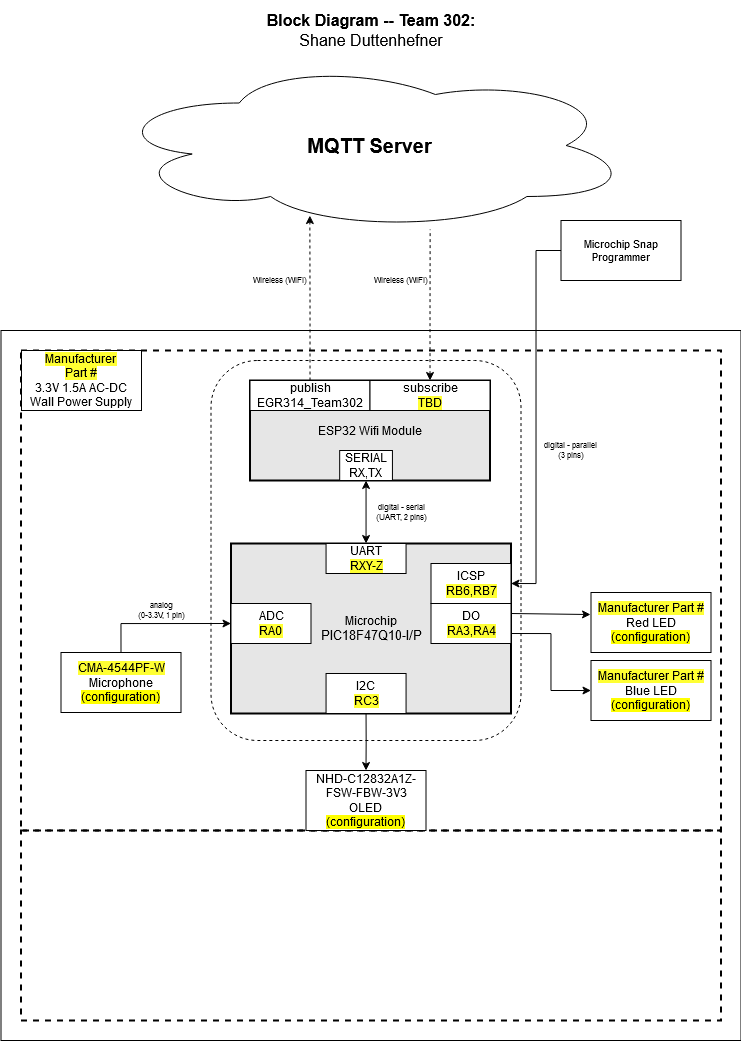

The diagram above was exported from draw.io. Its source (the exported page's mxGraphModel, read from the mxfile embedded in the PNG):
<mxGraphModel dx="3025.5" dy="872" grid="1" gridSize="10" guides="1" tooltips="1" connect="1" arrows="1" fold="1" page="1" pageScale="1.5" pageWidth="1169" pageHeight="827" background="#ffffff" math="0" shadow="0">
  <root>
    <mxCell id="0" style=";html=1;" />
    <mxCell id="1" style=";html=1;" parent="0" />
    <mxCell id="aC57QmPyYTqG6Asludqg-9" value="" style="rounded=0;whiteSpace=wrap;html=1;fontSize=16;" parent="1" vertex="1">
      <mxGeometry x="-20" y="350" width="740" height="710" as="geometry" />
    </mxCell>
    <mxCell id="zSoxXOAhGFOt2usmLHU0-1" value="" style="rounded=0;whiteSpace=wrap;html=1;fillColor=none;dashed=1;strokeWidth=2;" parent="1" vertex="1">
      <mxGeometry y="370" width="700" height="480" as="geometry" />
    </mxCell>
    <mxCell id="S8yp5X4-lJhxRksTFqpk-14" value="" style="rounded=1;whiteSpace=wrap;html=1;fillColor=none;dashed=1;" parent="1" vertex="1">
      <mxGeometry x="190" y="380" width="310" height="380" as="geometry" />
    </mxCell>
    <mxCell id="zSoxXOAhGFOt2usmLHU0-2" value="" style="rounded=0;whiteSpace=wrap;html=1;fillColor=none;dashed=1;strokeWidth=2;" parent="1" vertex="1">
      <mxGeometry y="850" width="700" height="190" as="geometry" />
    </mxCell>
    <mxCell id="9j5Bc3N9rgv02oG_bQQu-1" value="&lt;b&gt;&lt;font style=&quot;font-size: 20px&quot;&gt;MQTT Server&lt;/font&gt;&lt;/b&gt;" style="ellipse;shape=cloud;whiteSpace=wrap;html=1;" parent="1" vertex="1">
      <mxGeometry x="87.5" y="80" width="523" height="170" as="geometry" />
    </mxCell>
    <mxCell id="J8ns3n-xOa6iXa_PQh_Z-5" style="edgeStyle=orthogonalEdgeStyle;rounded=0;orthogonalLoop=1;jettySize=auto;html=1;exitX=0.5;exitY=0;exitDx=0;exitDy=0;entryX=0;entryY=0.5;entryDx=0;entryDy=0;" parent="1" source="9j5Bc3N9rgv02oG_bQQu-11" target="9j5Bc3N9rgv02oG_bQQu-30" edge="1">
      <mxGeometry relative="1" as="geometry" />
    </mxCell>
    <mxCell id="9j5Bc3N9rgv02oG_bQQu-11" value="&lt;div&gt;&lt;div&gt;&lt;span style=&quot;background-color: rgb(255 , 255 , 51)&quot;&gt;CMA-4544PF-W&lt;/span&gt;&lt;/div&gt;Microphone&lt;br&gt;&lt;/div&gt;&lt;div&gt;&lt;span style=&quot;background-color: rgb(255 , 255 , 0)&quot;&gt;(configuration)&lt;/span&gt;&lt;br&gt;&lt;/div&gt;" style="rounded=0;whiteSpace=wrap;html=1;" parent="1" vertex="1">
      <mxGeometry x="40" y="672" width="120" height="60" as="geometry" />
    </mxCell>
    <mxCell id="9j5Bc3N9rgv02oG_bQQu-47" value="" style="group;strokeWidth=1;" parent="1" connectable="0" vertex="1">
      <mxGeometry x="240" y="563" width="250" height="190" as="geometry" />
    </mxCell>
    <mxCell id="9j5Bc3N9rgv02oG_bQQu-6" value="&lt;div&gt;Microchip&lt;/div&gt;&lt;div&gt;&lt;span style=&quot;font-size: 10pt ; font-family: &amp;#34;arial&amp;#34; ; font-style: normal&quot;&gt;PIC18F47Q10-I/P&lt;/span&gt;&lt;/div&gt;" style="rounded=0;whiteSpace=wrap;html=1;strokeWidth=2;fillColor=#E6E6E6;" parent="9j5Bc3N9rgv02oG_bQQu-47" vertex="1">
      <mxGeometry x="-30" width="280" height="170" as="geometry" />
    </mxCell>
    <mxCell id="9j5Bc3N9rgv02oG_bQQu-30" value="&lt;div&gt;ADC&lt;/div&gt;&lt;div&gt;&lt;span style=&quot;background-color: rgb(255 , 255 , 51)&quot;&gt;RA0&lt;br&gt;&lt;/span&gt;&lt;/div&gt;" style="rounded=0;whiteSpace=wrap;html=1;" parent="9j5Bc3N9rgv02oG_bQQu-47" vertex="1">
      <mxGeometry x="-30" y="60" width="80" height="40" as="geometry" />
    </mxCell>
    <mxCell id="9j5Bc3N9rgv02oG_bQQu-31" value="&lt;div&gt;DO&lt;/div&gt;&lt;span style=&quot;background-color: rgb(255 , 255 , 51)&quot;&gt;RA3,RA4&lt;/span&gt;" style="rounded=0;whiteSpace=wrap;html=1;" parent="9j5Bc3N9rgv02oG_bQQu-47" vertex="1">
      <mxGeometry x="170" y="60" width="80" height="40" as="geometry" />
    </mxCell>
    <mxCell id="9j5Bc3N9rgv02oG_bQQu-33" value="&lt;div&gt;I2C&lt;br&gt;&lt;/div&gt;&lt;div&gt;&lt;span style=&quot;background-color: rgb(255, 255, 51);&quot;&gt;RC3&lt;/span&gt;&lt;/div&gt;" style="rounded=0;whiteSpace=wrap;html=1;" parent="9j5Bc3N9rgv02oG_bQQu-47" vertex="1">
      <mxGeometry x="65.06" y="130" width="80" height="40" as="geometry" />
    </mxCell>
    <mxCell id="9j5Bc3N9rgv02oG_bQQu-40" value="&lt;div&gt;UART&lt;/div&gt;&lt;span style=&quot;background-color: rgb(255 , 255 , 51)&quot;&gt;RXY-Z&lt;/span&gt;" style="rounded=0;whiteSpace=wrap;html=1;" parent="9j5Bc3N9rgv02oG_bQQu-47" vertex="1">
      <mxGeometry x="65.06" width="80" height="30" as="geometry" />
    </mxCell>
    <mxCell id="aC57QmPyYTqG6Asludqg-1" value="&lt;div&gt;ICSP&lt;/div&gt;&lt;span style=&quot;background-color: rgb(255 , 255 , 51)&quot;&gt;RB6,RB7&lt;/span&gt;" style="rounded=0;whiteSpace=wrap;html=1;" parent="9j5Bc3N9rgv02oG_bQQu-47" vertex="1">
      <mxGeometry x="170" y="20" width="80" height="40" as="geometry" />
    </mxCell>
    <mxCell id="JOMnKlJys3NHe0t_5HwK-3" value="&lt;div style=&quot;font-size: 8px&quot;&gt;&lt;div&gt;analog&lt;/div&gt;&lt;div&gt;(0-3.3V, 1 pin)&lt;/div&gt;&lt;/div&gt;" style="text;html=1;strokeColor=none;fillColor=none;align=center;verticalAlign=middle;whiteSpace=wrap;rounded=0;fontSize=8;rotation=0;" parent="1" vertex="1">
      <mxGeometry x="110" y="620" width="60" height="20" as="geometry" />
    </mxCell>
    <mxCell id="J8ns3n-xOa6iXa_PQh_Z-11" value="&lt;p style=&quot;line-height: 120%&quot;&gt;&lt;span style=&quot;background-color: rgb(255 , 255 , 51)&quot;&gt;Manufacturer &lt;br&gt;Part #&lt;/span&gt;&lt;br&gt;3.3V 1.5A AC-DC Wall Power Supply&lt;br&gt;&lt;/p&gt;" style="rounded=0;whiteSpace=wrap;html=1;" parent="1" vertex="1">
      <mxGeometry x="0.5" y="370" width="120" height="60" as="geometry" />
    </mxCell>
    <mxCell id="aC57QmPyYTqG6Asludqg-2" value="&lt;div style=&quot;font-size: 8px;&quot;&gt;digital - serial&lt;br style=&quot;font-size: 8px;&quot;&gt;(UART, 2 pins)&lt;/div&gt;" style="edgeStyle=orthogonalEdgeStyle;rounded=0;orthogonalLoop=1;jettySize=auto;html=1;fontSize=8;startArrow=classic;startFill=1;" parent="1" source="9j5Bc3N9rgv02oG_bQQu-41" target="9j5Bc3N9rgv02oG_bQQu-40" edge="1">
      <mxGeometry x="-0.0013" y="-35" relative="1" as="geometry">
        <mxPoint x="70" as="offset" />
      </mxGeometry>
    </mxCell>
    <mxCell id="aC57QmPyYTqG6Asludqg-6" style="edgeStyle=orthogonalEdgeStyle;rounded=0;orthogonalLoop=1;jettySize=auto;html=1;startArrow=classic;startFill=1;fontSize=8;entryX=0.615;entryY=0.994;entryDx=0;entryDy=0;entryPerimeter=0;endArrow=none;endFill=0;dashed=1;" parent="1" source="9j5Bc3N9rgv02oG_bQQu-49" target="9j5Bc3N9rgv02oG_bQQu-1" edge="1">
      <mxGeometry relative="1" as="geometry">
        <mxPoint x="470" y="290" as="targetPoint" />
      </mxGeometry>
    </mxCell>
    <mxCell id="aC57QmPyYTqG6Asludqg-7" style="edgeStyle=orthogonalEdgeStyle;rounded=0;orthogonalLoop=1;jettySize=auto;html=1;entryX=0.385;entryY=0.912;entryDx=0;entryDy=0;entryPerimeter=0;startArrow=none;startFill=0;fontSize=8;dashed=1;" parent="1" source="9j5Bc3N9rgv02oG_bQQu-42" target="9j5Bc3N9rgv02oG_bQQu-1" edge="1">
      <mxGeometry relative="1" as="geometry" />
    </mxCell>
    <mxCell id="aC57QmPyYTqG6Asludqg-8" value="&lt;div style=&quot;font-size: 16px&quot;&gt;&lt;b style=&quot;font-size: 16px&quot;&gt;Block Diagram -- Team 302:&lt;br&gt;&lt;/b&gt;&lt;/div&gt;&lt;div style=&quot;font-size: 16px&quot;&gt;Shane Duttenhefner&lt;br style=&quot;font-size: 16px&quot;&gt;&lt;/div&gt;" style="text;html=1;strokeColor=none;fillColor=none;align=center;verticalAlign=middle;whiteSpace=wrap;rounded=0;fontSize=16;" parent="1" vertex="1">
      <mxGeometry x="20" y="20" width="660" height="60" as="geometry" />
    </mxCell>
    <mxCell id="aC57QmPyYTqG6Asludqg-13" style="edgeStyle=orthogonalEdgeStyle;rounded=0;orthogonalLoop=1;jettySize=auto;html=1;entryX=1;entryY=0.5;entryDx=0;entryDy=0;startArrow=none;startFill=0;endArrow=classic;fontSize=11;strokeWidth=1;sketch=0;" parent="1" source="aC57QmPyYTqG6Asludqg-10" target="aC57QmPyYTqG6Asludqg-1" edge="1">
      <mxGeometry relative="1" as="geometry" />
    </mxCell>
    <mxCell id="aC57QmPyYTqG6Asludqg-10" value="Microchip Snap Programmer" style="rounded=0;whiteSpace=wrap;html=1;fontSize=11;" parent="1" vertex="1">
      <mxGeometry x="540" y="240" width="120" height="60" as="geometry" />
    </mxCell>
    <mxCell id="qvk3YT8bBgQgHgqkpW-t-2" value="&lt;div style=&quot;font-size: 8px&quot;&gt;digital - parallel&lt;br&gt;&lt;/div&gt;&lt;div style=&quot;font-size: 8px&quot;&gt;(3 pins)&lt;/div&gt;" style="text;html=1;strokeColor=none;fillColor=none;align=center;verticalAlign=middle;whiteSpace=wrap;rounded=0;fontSize=8;rotation=0;" parent="1" vertex="1">
      <mxGeometry x="520" y="460" width="60" height="20" as="geometry" />
    </mxCell>
    <mxCell id="qvk3YT8bBgQgHgqkpW-t-4" value="&lt;div style=&quot;font-size: 8px&quot;&gt;Wireless (WiFi)&lt;/div&gt;" style="text;html=1;strokeColor=none;fillColor=none;align=center;verticalAlign=middle;whiteSpace=wrap;rounded=0;fontSize=8;rotation=0;" parent="1" vertex="1">
      <mxGeometry x="229" y="290" width="60" height="20" as="geometry" />
    </mxCell>
    <mxCell id="Jm0UklxG5w7mDhQz4Tn1-1" value="&lt;div style=&quot;font-size: 8px&quot;&gt;Wireless (WiFi)&lt;/div&gt;" style="text;html=1;strokeColor=none;fillColor=none;align=center;verticalAlign=middle;whiteSpace=wrap;rounded=0;fontSize=8;rotation=0;" parent="1" vertex="1">
      <mxGeometry x="350" y="290" width="60" height="20" as="geometry" />
    </mxCell>
    <mxCell id="9j5Bc3N9rgv02oG_bQQu-5" value="ESP32 Wifi Module" style="rounded=0;whiteSpace=wrap;html=1;strokeWidth=2;fillColor=#E6E6E6;" parent="1" vertex="1">
      <mxGeometry x="229" y="400" width="240" height="100" as="geometry" />
    </mxCell>
    <mxCell id="9j5Bc3N9rgv02oG_bQQu-41" value="&lt;div&gt;SERIAL&lt;/div&gt;RX,TX" style="rounded=0;whiteSpace=wrap;html=1;" parent="1" vertex="1">
      <mxGeometry x="318.6788990825688" y="470" width="52.75229357798166" height="30" as="geometry" />
    </mxCell>
    <mxCell id="9j5Bc3N9rgv02oG_bQQu-42" value="&lt;div&gt;publish&lt;/div&gt;EGR314_Team302" style="rounded=0;whiteSpace=wrap;html=1;" parent="1" vertex="1">
      <mxGeometry x="229" y="400" width="120" height="30" as="geometry" />
    </mxCell>
    <mxCell id="9j5Bc3N9rgv02oG_bQQu-49" value="&lt;div&gt;subscribe&lt;/div&gt;&lt;span style=&quot;background-color: rgb(255 , 255 , 51)&quot;&gt;TBD&lt;/span&gt;" style="rounded=0;whiteSpace=wrap;html=1;" parent="1" vertex="1">
      <mxGeometry x="349" y="400" width="120" height="30" as="geometry" />
    </mxCell>
    <mxCell id="99DZ-LRe2Rp8PBtUdYmV-1" value="&lt;div&gt;&lt;div&gt;&lt;span style=&quot;background-color: rgb(255 , 255 , 51)&quot;&gt;Manufacturer Part #&lt;br&gt;&lt;/span&gt;&lt;/div&gt;Red LED&lt;br&gt;&lt;/div&gt;&lt;div&gt;&lt;span style=&quot;background-color: rgb(255 , 255 , 0)&quot;&gt;(configuration)&lt;/span&gt;&lt;br&gt;&lt;/div&gt;" style="rounded=0;whiteSpace=wrap;html=1;" parent="1" vertex="1">
      <mxGeometry x="570" y="612" width="120" height="60" as="geometry" />
    </mxCell>
    <mxCell id="99DZ-LRe2Rp8PBtUdYmV-2" value="&lt;div&gt;&lt;div&gt;&lt;span style=&quot;background-color: rgb(255 , 255 , 51)&quot;&gt;Manufacturer Part #&lt;br&gt;&lt;/span&gt;&lt;/div&gt;Blue LED&lt;br&gt;&lt;/div&gt;&lt;div&gt;&lt;span style=&quot;background-color: rgb(255 , 255 , 0)&quot;&gt;(configuration)&lt;/span&gt;&lt;br&gt;&lt;/div&gt;" style="rounded=0;whiteSpace=wrap;html=1;" parent="1" vertex="1">
      <mxGeometry x="570" y="680" width="120" height="60" as="geometry" />
    </mxCell>
    <mxCell id="99DZ-LRe2Rp8PBtUdYmV-4" value="" style="endArrow=classic;html=1;rounded=0;exitX=1;exitY=0.25;exitDx=0;exitDy=0;entryX=-0.004;entryY=0.367;entryDx=0;entryDy=0;entryPerimeter=0;" parent="1" source="9j5Bc3N9rgv02oG_bQQu-31" target="99DZ-LRe2Rp8PBtUdYmV-1" edge="1">
      <mxGeometry width="50" height="50" relative="1" as="geometry">
        <mxPoint x="510" y="645" as="sourcePoint" />
        <mxPoint x="560" y="595" as="targetPoint" />
      </mxGeometry>
    </mxCell>
    <mxCell id="99DZ-LRe2Rp8PBtUdYmV-6" style="edgeStyle=orthogonalEdgeStyle;rounded=0;orthogonalLoop=1;jettySize=auto;html=1;exitX=1;exitY=0.75;exitDx=0;exitDy=0;entryX=0;entryY=0.5;entryDx=0;entryDy=0;" parent="1" source="9j5Bc3N9rgv02oG_bQQu-31" target="99DZ-LRe2Rp8PBtUdYmV-2" edge="1">
      <mxGeometry relative="1" as="geometry" />
    </mxCell>
    <mxCell id="FkuAOSCCIPqvXx6hGQh0-1" value="&lt;div&gt;&lt;div&gt;NHD-C12832A1Z-FSW-FBW-3V3&lt;span style=&quot;background-color: rgb(255 , 255 , 51)&quot;&gt;&lt;/span&gt;&lt;/div&gt;OLED&lt;br&gt;&lt;/div&gt;&lt;div&gt;&lt;span style=&quot;background-color: rgb(255 , 255 , 0)&quot;&gt;(configuration)&lt;/span&gt;&lt;br&gt;&lt;/div&gt;" style="rounded=0;whiteSpace=wrap;html=1;" vertex="1" parent="1">
      <mxGeometry x="285" y="790" width="120" height="60" as="geometry" />
    </mxCell>
    <mxCell id="FkuAOSCCIPqvXx6hGQh0-2" style="edgeStyle=orthogonalEdgeStyle;rounded=0;orthogonalLoop=1;jettySize=auto;html=1;exitX=0.5;exitY=1;exitDx=0;exitDy=0;entryX=0.5;entryY=0;entryDx=0;entryDy=0;" edge="1" parent="1" source="9j5Bc3N9rgv02oG_bQQu-33" target="FkuAOSCCIPqvXx6hGQh0-1">
      <mxGeometry relative="1" as="geometry" />
    </mxCell>
  </root>
</mxGraphModel>